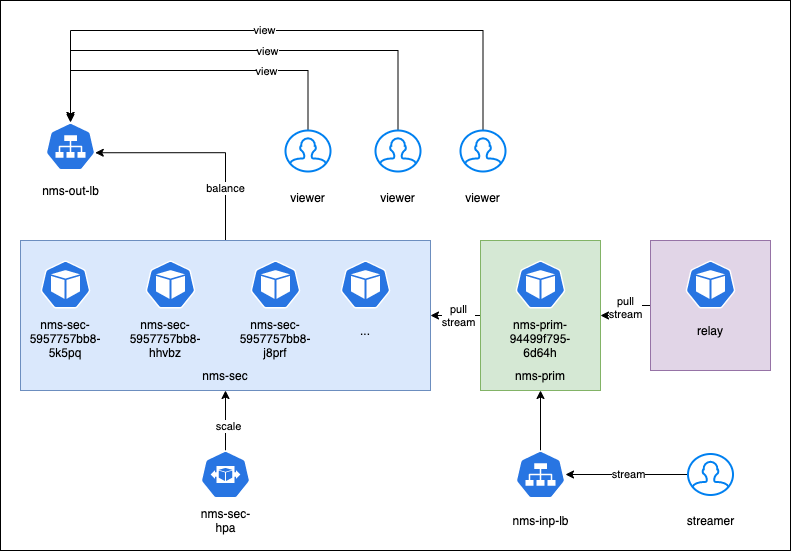

The diagram above was exported from draw.io. Its source (the exported page's mxGraphModel, read from the mxfile embedded in the PNG):
<mxGraphModel dx="946" dy="1746" grid="1" gridSize="10" guides="1" tooltips="1" connect="1" arrows="1" fold="1" page="1" pageScale="1" pageWidth="850" pageHeight="1100" math="0" shadow="0">
  <root>
    <mxCell id="0" />
    <mxCell id="1" parent="0" />
    <mxCell id="_Mr40Tfeb52RqyUOhWPN-68" value="" style="rounded=0;whiteSpace=wrap;html=1;" vertex="1" parent="1">
      <mxGeometry x="20" y="-170" width="790" height="550" as="geometry" />
    </mxCell>
    <mxCell id="_Mr40Tfeb52RqyUOhWPN-31" style="edgeStyle=orthogonalEdgeStyle;rounded=0;orthogonalLoop=1;jettySize=auto;html=1;exitX=0;exitY=0.5;exitDx=0;exitDy=0;entryX=1;entryY=0.5;entryDx=0;entryDy=0;" edge="1" parent="1" source="_Mr40Tfeb52RqyUOhWPN-30" target="_Mr40Tfeb52RqyUOhWPN-27">
      <mxGeometry relative="1" as="geometry" />
    </mxCell>
    <mxCell id="_Mr40Tfeb52RqyUOhWPN-33" value="pull&lt;br&gt;stream" style="edgeLabel;html=1;align=center;verticalAlign=middle;resizable=0;points=[];" vertex="1" connectable="0" parent="_Mr40Tfeb52RqyUOhWPN-31">
      <mxGeometry x="-0.12" y="-1" relative="1" as="geometry">
        <mxPoint as="offset" />
      </mxGeometry>
    </mxCell>
    <mxCell id="_Mr40Tfeb52RqyUOhWPN-30" value="" style="rounded=0;whiteSpace=wrap;html=1;fillColor=#e1d5e7;strokeColor=#9673a6;" vertex="1" parent="1">
      <mxGeometry x="670" y="70" width="120" height="130" as="geometry" />
    </mxCell>
    <mxCell id="_Mr40Tfeb52RqyUOhWPN-28" style="edgeStyle=orthogonalEdgeStyle;rounded=0;orthogonalLoop=1;jettySize=auto;html=1;entryX=1;entryY=0.5;entryDx=0;entryDy=0;" edge="1" parent="1" source="_Mr40Tfeb52RqyUOhWPN-27" target="_Mr40Tfeb52RqyUOhWPN-14">
      <mxGeometry relative="1" as="geometry" />
    </mxCell>
    <mxCell id="_Mr40Tfeb52RqyUOhWPN-32" value="pull&lt;br&gt;stream" style="edgeLabel;html=1;align=center;verticalAlign=middle;resizable=0;points=[];" vertex="1" connectable="0" parent="_Mr40Tfeb52RqyUOhWPN-28">
      <mxGeometry x="-0.08" y="-1" relative="1" as="geometry">
        <mxPoint as="offset" />
      </mxGeometry>
    </mxCell>
    <mxCell id="_Mr40Tfeb52RqyUOhWPN-27" value="" style="rounded=0;whiteSpace=wrap;html=1;fillColor=#d5e8d4;strokeColor=#82b366;" vertex="1" parent="1">
      <mxGeometry x="500" y="70" width="120" height="150" as="geometry" />
    </mxCell>
    <mxCell id="_Mr40Tfeb52RqyUOhWPN-44" style="edgeStyle=orthogonalEdgeStyle;rounded=0;orthogonalLoop=1;jettySize=auto;html=1;entryX=0.995;entryY=0.63;entryDx=0;entryDy=0;entryPerimeter=0;" edge="1" parent="1" source="_Mr40Tfeb52RqyUOhWPN-14" target="_Mr40Tfeb52RqyUOhWPN-42">
      <mxGeometry relative="1" as="geometry" />
    </mxCell>
    <mxCell id="_Mr40Tfeb52RqyUOhWPN-59" value="balance" style="edgeLabel;html=1;align=center;verticalAlign=middle;resizable=0;points=[];" vertex="1" connectable="0" parent="_Mr40Tfeb52RqyUOhWPN-44">
      <mxGeometry x="-0.5139" y="1" relative="1" as="geometry">
        <mxPoint as="offset" />
      </mxGeometry>
    </mxCell>
    <mxCell id="_Mr40Tfeb52RqyUOhWPN-14" value="" style="rounded=0;whiteSpace=wrap;html=1;fillColor=#dae8fc;strokeColor=#6c8ebf;" vertex="1" parent="1">
      <mxGeometry x="40" y="70" width="410" height="150" as="geometry" />
    </mxCell>
    <mxCell id="_Mr40Tfeb52RqyUOhWPN-5" value="&lt;br&gt;&lt;br&gt;" style="html=1;dashed=0;whitespace=wrap;fillColor=#2875E2;strokeColor=#ffffff;points=[[0.005,0.63,0],[0.1,0.2,0],[0.9,0.2,0],[0.5,0,0],[0.995,0.63,0],[0.72,0.99,0],[0.5,1,0],[0.28,0.99,0]];shape=mxgraph.kubernetes.icon;prIcon=pod" vertex="1" parent="1">
      <mxGeometry x="60" y="90" width="50" height="48" as="geometry" />
    </mxCell>
    <mxCell id="_Mr40Tfeb52RqyUOhWPN-6" value="nms-sec-5957757bb8-5k5pq" style="text;html=1;strokeColor=none;fillColor=none;align=center;verticalAlign=middle;whiteSpace=wrap;rounded=0;" vertex="1" parent="1">
      <mxGeometry x="65" y="158" width="40" height="20" as="geometry" />
    </mxCell>
    <mxCell id="_Mr40Tfeb52RqyUOhWPN-7" value="&lt;br&gt;&lt;br&gt;" style="html=1;dashed=0;whitespace=wrap;fillColor=#2875E2;strokeColor=#ffffff;points=[[0.005,0.63,0],[0.1,0.2,0],[0.9,0.2,0],[0.5,0,0],[0.995,0.63,0],[0.72,0.99,0],[0.5,1,0],[0.28,0.99,0]];shape=mxgraph.kubernetes.icon;prIcon=pod" vertex="1" parent="1">
      <mxGeometry x="165" y="90" width="50" height="48" as="geometry" />
    </mxCell>
    <mxCell id="_Mr40Tfeb52RqyUOhWPN-8" value="nms-sec-5957757bb8-hhvbz" style="text;html=1;strokeColor=none;fillColor=none;align=center;verticalAlign=middle;whiteSpace=wrap;rounded=0;" vertex="1" parent="1">
      <mxGeometry x="165" y="158" width="40" height="20" as="geometry" />
    </mxCell>
    <mxCell id="_Mr40Tfeb52RqyUOhWPN-9" value="&lt;br&gt;&lt;br&gt;" style="html=1;dashed=0;whitespace=wrap;fillColor=#2875E2;strokeColor=#ffffff;points=[[0.005,0.63,0],[0.1,0.2,0],[0.9,0.2,0],[0.5,0,0],[0.995,0.63,0],[0.72,0.99,0],[0.5,1,0],[0.28,0.99,0]];shape=mxgraph.kubernetes.icon;prIcon=pod" vertex="1" parent="1">
      <mxGeometry x="270" y="90" width="50" height="48" as="geometry" />
    </mxCell>
    <mxCell id="_Mr40Tfeb52RqyUOhWPN-10" value="nms-sec-5957757bb8-j8prf" style="text;html=1;strokeColor=none;fillColor=none;align=center;verticalAlign=middle;whiteSpace=wrap;rounded=0;" vertex="1" parent="1">
      <mxGeometry x="275" y="158" width="40" height="20" as="geometry" />
    </mxCell>
    <mxCell id="_Mr40Tfeb52RqyUOhWPN-26" style="edgeStyle=orthogonalEdgeStyle;rounded=0;orthogonalLoop=1;jettySize=auto;html=1;" edge="1" parent="1" source="_Mr40Tfeb52RqyUOhWPN-11">
      <mxGeometry relative="1" as="geometry">
        <mxPoint x="245" y="220" as="targetPoint" />
      </mxGeometry>
    </mxCell>
    <mxCell id="_Mr40Tfeb52RqyUOhWPN-35" value="scale" style="edgeLabel;html=1;align=center;verticalAlign=middle;resizable=0;points=[];" vertex="1" connectable="0" parent="_Mr40Tfeb52RqyUOhWPN-26">
      <mxGeometry x="-0.1667" y="-2" relative="1" as="geometry">
        <mxPoint as="offset" />
      </mxGeometry>
    </mxCell>
    <mxCell id="_Mr40Tfeb52RqyUOhWPN-11" value="" style="html=1;dashed=0;whitespace=wrap;fillColor=#2875E2;strokeColor=#ffffff;points=[[0.005,0.63,0],[0.1,0.2,0],[0.9,0.2,0],[0.5,0,0],[0.995,0.63,0],[0.72,0.99,0],[0.5,1,0],[0.28,0.99,0]];shape=mxgraph.kubernetes.icon;prIcon=hpa" vertex="1" parent="1">
      <mxGeometry x="220" y="280" width="50" height="48" as="geometry" />
    </mxCell>
    <mxCell id="_Mr40Tfeb52RqyUOhWPN-12" value="nms-sec-hpa" style="text;html=1;strokeColor=none;fillColor=none;align=center;verticalAlign=middle;whiteSpace=wrap;rounded=0;" vertex="1" parent="1">
      <mxGeometry x="212.5" y="340" width="65" height="20" as="geometry" />
    </mxCell>
    <mxCell id="_Mr40Tfeb52RqyUOhWPN-15" value="nms-sec" style="text;html=1;strokeColor=none;fillColor=none;align=center;verticalAlign=middle;whiteSpace=wrap;rounded=0;" vertex="1" parent="1">
      <mxGeometry x="40" y="195" width="410" height="20" as="geometry" />
    </mxCell>
    <mxCell id="_Mr40Tfeb52RqyUOhWPN-17" value="&lt;br&gt;&lt;br&gt;" style="html=1;dashed=0;whitespace=wrap;fillColor=#2875E2;strokeColor=#ffffff;points=[[0.005,0.63,0],[0.1,0.2,0],[0.9,0.2,0],[0.5,0,0],[0.995,0.63,0],[0.72,0.99,0],[0.5,1,0],[0.28,0.99,0]];shape=mxgraph.kubernetes.icon;prIcon=pod" vertex="1" parent="1">
      <mxGeometry x="705" y="90" width="50" height="48" as="geometry" />
    </mxCell>
    <mxCell id="_Mr40Tfeb52RqyUOhWPN-18" value="relay" style="text;html=1;strokeColor=none;fillColor=none;align=center;verticalAlign=middle;whiteSpace=wrap;rounded=0;" vertex="1" parent="1">
      <mxGeometry x="710" y="150" width="40" height="20" as="geometry" />
    </mxCell>
    <mxCell id="_Mr40Tfeb52RqyUOhWPN-19" value="&lt;br&gt;&lt;br&gt;" style="html=1;dashed=0;whitespace=wrap;fillColor=#2875E2;strokeColor=#ffffff;points=[[0.005,0.63,0],[0.1,0.2,0],[0.9,0.2,0],[0.5,0,0],[0.995,0.63,0],[0.72,0.99,0],[0.5,1,0],[0.28,0.99,0]];shape=mxgraph.kubernetes.icon;prIcon=pod" vertex="1" parent="1">
      <mxGeometry x="535" y="90" width="50" height="48" as="geometry" />
    </mxCell>
    <mxCell id="_Mr40Tfeb52RqyUOhWPN-20" value="nms-prim-94499f795-6d64h" style="text;html=1;strokeColor=none;fillColor=none;align=center;verticalAlign=middle;whiteSpace=wrap;rounded=0;" vertex="1" parent="1">
      <mxGeometry x="520" y="158" width="80" height="20" as="geometry" />
    </mxCell>
    <mxCell id="_Mr40Tfeb52RqyUOhWPN-24" value="&lt;br&gt;&lt;br&gt;" style="html=1;dashed=0;whitespace=wrap;fillColor=#2875E2;strokeColor=#ffffff;points=[[0.005,0.63,0],[0.1,0.2,0],[0.9,0.2,0],[0.5,0,0],[0.995,0.63,0],[0.72,0.99,0],[0.5,1,0],[0.28,0.99,0]];shape=mxgraph.kubernetes.icon;prIcon=pod" vertex="1" parent="1">
      <mxGeometry x="360" y="90" width="50" height="48" as="geometry" />
    </mxCell>
    <mxCell id="_Mr40Tfeb52RqyUOhWPN-25" value="..." style="text;html=1;strokeColor=none;fillColor=none;align=center;verticalAlign=middle;whiteSpace=wrap;rounded=0;" vertex="1" parent="1">
      <mxGeometry x="365" y="150" width="40" height="20" as="geometry" />
    </mxCell>
    <mxCell id="_Mr40Tfeb52RqyUOhWPN-41" style="edgeStyle=orthogonalEdgeStyle;rounded=0;orthogonalLoop=1;jettySize=auto;html=1;entryX=0.5;entryY=1;entryDx=0;entryDy=0;" edge="1" parent="1" source="_Mr40Tfeb52RqyUOhWPN-36" target="_Mr40Tfeb52RqyUOhWPN-27">
      <mxGeometry relative="1" as="geometry" />
    </mxCell>
    <mxCell id="_Mr40Tfeb52RqyUOhWPN-36" value="" style="html=1;dashed=0;whitespace=wrap;fillColor=#2875E2;strokeColor=#ffffff;points=[[0.005,0.63,0],[0.1,0.2,0],[0.9,0.2,0],[0.5,0,0],[0.995,0.63,0],[0.72,0.99,0],[0.5,1,0],[0.28,0.99,0]];shape=mxgraph.kubernetes.icon;prIcon=svc" vertex="1" parent="1">
      <mxGeometry x="535" y="280" width="50" height="48" as="geometry" />
    </mxCell>
    <mxCell id="_Mr40Tfeb52RqyUOhWPN-40" value="nms-inp-lb" style="text;html=1;strokeColor=none;fillColor=none;align=center;verticalAlign=middle;whiteSpace=wrap;rounded=0;" vertex="1" parent="1">
      <mxGeometry x="527.5" y="340" width="65" height="20" as="geometry" />
    </mxCell>
    <mxCell id="_Mr40Tfeb52RqyUOhWPN-42" value="" style="html=1;dashed=0;whitespace=wrap;fillColor=#2875E2;strokeColor=#ffffff;points=[[0.005,0.63,0],[0.1,0.2,0],[0.9,0.2,0],[0.5,0,0],[0.995,0.63,0],[0.72,0.99,0],[0.5,1,0],[0.28,0.99,0]];shape=mxgraph.kubernetes.icon;prIcon=svc" vertex="1" parent="1">
      <mxGeometry x="65" y="-48" width="50" height="48" as="geometry" />
    </mxCell>
    <mxCell id="_Mr40Tfeb52RqyUOhWPN-43" value="nms-out-lb" style="text;html=1;strokeColor=none;fillColor=none;align=center;verticalAlign=middle;whiteSpace=wrap;rounded=0;" vertex="1" parent="1">
      <mxGeometry x="57.5" y="10" width="65" height="20" as="geometry" />
    </mxCell>
    <mxCell id="_Mr40Tfeb52RqyUOhWPN-48" style="edgeStyle=orthogonalEdgeStyle;rounded=0;orthogonalLoop=1;jettySize=auto;html=1;" edge="1" parent="1" source="_Mr40Tfeb52RqyUOhWPN-46" target="_Mr40Tfeb52RqyUOhWPN-36">
      <mxGeometry relative="1" as="geometry" />
    </mxCell>
    <mxCell id="_Mr40Tfeb52RqyUOhWPN-63" value="stream" style="edgeLabel;html=1;align=center;verticalAlign=middle;resizable=0;points=[];" vertex="1" connectable="0" parent="_Mr40Tfeb52RqyUOhWPN-48">
      <mxGeometry x="-0.0122" y="-1" relative="1" as="geometry">
        <mxPoint x="1" as="offset" />
      </mxGeometry>
    </mxCell>
    <mxCell id="_Mr40Tfeb52RqyUOhWPN-46" value="" style="html=1;verticalLabelPosition=bottom;align=center;labelBackgroundColor=#ffffff;verticalAlign=top;strokeWidth=2;strokeColor=#0080F0;shadow=0;dashed=0;shape=mxgraph.ios7.icons.user;" vertex="1" parent="1">
      <mxGeometry x="707.5" y="283.5" width="45" height="41" as="geometry" />
    </mxCell>
    <mxCell id="_Mr40Tfeb52RqyUOhWPN-47" value="streamer" style="text;html=1;strokeColor=none;fillColor=none;align=center;verticalAlign=middle;whiteSpace=wrap;rounded=0;" vertex="1" parent="1">
      <mxGeometry x="697.5" y="340" width="65" height="20" as="geometry" />
    </mxCell>
    <mxCell id="_Mr40Tfeb52RqyUOhWPN-64" style="edgeStyle=orthogonalEdgeStyle;rounded=0;orthogonalLoop=1;jettySize=auto;html=1;" edge="1" parent="1" source="_Mr40Tfeb52RqyUOhWPN-49">
      <mxGeometry relative="1" as="geometry">
        <mxPoint x="90" y="-50" as="targetPoint" />
        <Array as="points">
          <mxPoint x="328" y="-100" />
          <mxPoint x="90" y="-100" />
        </Array>
      </mxGeometry>
    </mxCell>
    <mxCell id="_Mr40Tfeb52RqyUOhWPN-65" value="view" style="edgeLabel;html=1;align=center;verticalAlign=middle;resizable=0;points=[];" vertex="1" connectable="0" parent="_Mr40Tfeb52RqyUOhWPN-64">
      <mxGeometry x="-0.4101" relative="1" as="geometry">
        <mxPoint as="offset" />
      </mxGeometry>
    </mxCell>
    <mxCell id="_Mr40Tfeb52RqyUOhWPN-49" value="" style="html=1;verticalLabelPosition=bottom;align=center;labelBackgroundColor=#ffffff;verticalAlign=top;strokeWidth=2;strokeColor=#0080F0;shadow=0;dashed=0;shape=mxgraph.ios7.icons.user;" vertex="1" parent="1">
      <mxGeometry x="305" y="-40" width="45" height="41" as="geometry" />
    </mxCell>
    <mxCell id="_Mr40Tfeb52RqyUOhWPN-50" value="viewer" style="text;html=1;strokeColor=none;fillColor=none;align=center;verticalAlign=middle;whiteSpace=wrap;rounded=0;" vertex="1" parent="1">
      <mxGeometry x="295" y="16.5" width="65" height="20" as="geometry" />
    </mxCell>
    <mxCell id="_Mr40Tfeb52RqyUOhWPN-56" style="edgeStyle=orthogonalEdgeStyle;rounded=0;orthogonalLoop=1;jettySize=auto;html=1;entryX=0.5;entryY=0;entryDx=0;entryDy=0;entryPerimeter=0;" edge="1" parent="1" source="_Mr40Tfeb52RqyUOhWPN-51" target="_Mr40Tfeb52RqyUOhWPN-42">
      <mxGeometry relative="1" as="geometry">
        <mxPoint x="90" y="-109.5" as="targetPoint" />
        <Array as="points">
          <mxPoint x="418" y="-120" />
          <mxPoint x="90" y="-120" />
        </Array>
      </mxGeometry>
    </mxCell>
    <mxCell id="_Mr40Tfeb52RqyUOhWPN-61" value="view" style="edgeLabel;html=1;align=center;verticalAlign=middle;resizable=0;points=[];" vertex="1" connectable="0" parent="_Mr40Tfeb52RqyUOhWPN-56">
      <mxGeometry x="-0.1149" relative="1" as="geometry">
        <mxPoint x="1" as="offset" />
      </mxGeometry>
    </mxCell>
    <mxCell id="_Mr40Tfeb52RqyUOhWPN-51" value="" style="html=1;verticalLabelPosition=bottom;align=center;labelBackgroundColor=#ffffff;verticalAlign=top;strokeWidth=2;strokeColor=#0080F0;shadow=0;dashed=0;shape=mxgraph.ios7.icons.user;" vertex="1" parent="1">
      <mxGeometry x="395" y="-40" width="45" height="41" as="geometry" />
    </mxCell>
    <mxCell id="_Mr40Tfeb52RqyUOhWPN-52" value="viewer" style="text;html=1;strokeColor=none;fillColor=none;align=center;verticalAlign=middle;whiteSpace=wrap;rounded=0;" vertex="1" parent="1">
      <mxGeometry x="385" y="16.5" width="65" height="20" as="geometry" />
    </mxCell>
    <mxCell id="_Mr40Tfeb52RqyUOhWPN-58" style="edgeStyle=orthogonalEdgeStyle;rounded=0;orthogonalLoop=1;jettySize=auto;html=1;" edge="1" parent="1" source="_Mr40Tfeb52RqyUOhWPN-53">
      <mxGeometry relative="1" as="geometry">
        <mxPoint x="90" y="-50" as="targetPoint" />
        <Array as="points">
          <mxPoint x="503" y="-140" />
          <mxPoint x="90" y="-140" />
        </Array>
      </mxGeometry>
    </mxCell>
    <mxCell id="_Mr40Tfeb52RqyUOhWPN-62" value="view" style="edgeLabel;html=1;align=center;verticalAlign=middle;resizable=0;points=[];" vertex="1" connectable="0" parent="_Mr40Tfeb52RqyUOhWPN-58">
      <mxGeometry x="0.0606" y="-1" relative="1" as="geometry">
        <mxPoint x="1" as="offset" />
      </mxGeometry>
    </mxCell>
    <mxCell id="_Mr40Tfeb52RqyUOhWPN-53" value="" style="html=1;verticalLabelPosition=bottom;align=center;labelBackgroundColor=#ffffff;verticalAlign=top;strokeWidth=2;strokeColor=#0080F0;shadow=0;dashed=0;shape=mxgraph.ios7.icons.user;" vertex="1" parent="1">
      <mxGeometry x="480" y="-40" width="45" height="41" as="geometry" />
    </mxCell>
    <mxCell id="_Mr40Tfeb52RqyUOhWPN-54" value="viewer" style="text;html=1;strokeColor=none;fillColor=none;align=center;verticalAlign=middle;whiteSpace=wrap;rounded=0;" vertex="1" parent="1">
      <mxGeometry x="470" y="16.5" width="65" height="20" as="geometry" />
    </mxCell>
    <mxCell id="_Mr40Tfeb52RqyUOhWPN-67" value="nms-prim" style="text;html=1;strokeColor=none;fillColor=none;align=center;verticalAlign=middle;whiteSpace=wrap;rounded=0;" vertex="1" parent="1">
      <mxGeometry x="500" y="195" width="120" height="20" as="geometry" />
    </mxCell>
  </root>
</mxGraphModel>